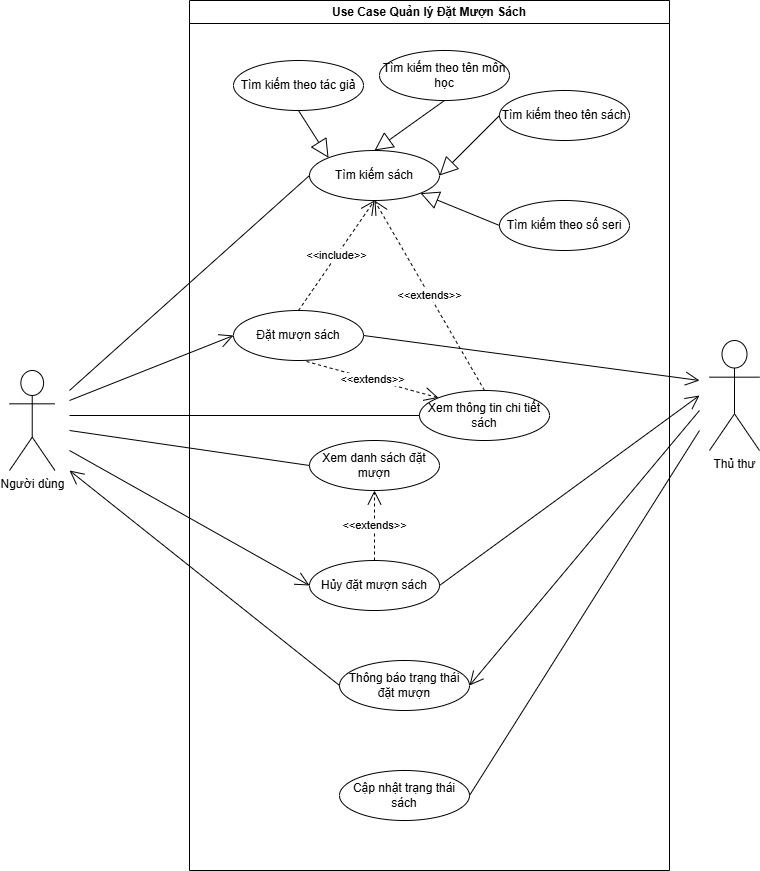

The diagram above was exported from draw.io. Its source (the exported page's mxGraphModel, read from the mxfile embedded in the PNG):
<mxGraphModel dx="1120" dy="1603" grid="1" gridSize="10" guides="1" tooltips="1" connect="1" arrows="1" fold="1" page="1" pageScale="1" pageWidth="827" pageHeight="1169" math="0" shadow="0">
  <root>
    <mxCell id="0" />
    <mxCell id="1" parent="0" />
    <mxCell id="SFJvXYCWOOGlzXJcO-3e-1" value="Use Case Quản lý Đặt Mượn Sách" style="swimlane;whiteSpace=wrap;html=1;" parent="1" vertex="1">
      <mxGeometry x="240" y="-150" width="480" height="870" as="geometry" />
    </mxCell>
    <mxCell id="SFJvXYCWOOGlzXJcO-3e-3" value="Tìm kiếm sách" style="ellipse;whiteSpace=wrap;html=1;" parent="SFJvXYCWOOGlzXJcO-3e-1" vertex="1">
      <mxGeometry x="120" y="150" width="130" height="50" as="geometry" />
    </mxCell>
    <mxCell id="SFJvXYCWOOGlzXJcO-3e-4" value="Tìm kiếm theo tác giả" style="ellipse;whiteSpace=wrap;html=1;" parent="SFJvXYCWOOGlzXJcO-3e-1" vertex="1">
      <mxGeometry x="44" y="60" width="130" height="50" as="geometry" />
    </mxCell>
    <mxCell id="SFJvXYCWOOGlzXJcO-3e-6" value="Tìm kiếm theo tên sách" style="ellipse;whiteSpace=wrap;html=1;" parent="SFJvXYCWOOGlzXJcO-3e-1" vertex="1">
      <mxGeometry x="310" y="90" width="130" height="50" as="geometry" />
    </mxCell>
    <mxCell id="SFJvXYCWOOGlzXJcO-3e-5" value="Tìm kiếm theo tên môn học" style="ellipse;whiteSpace=wrap;html=1;" parent="SFJvXYCWOOGlzXJcO-3e-1" vertex="1">
      <mxGeometry x="190" y="50" width="130" height="50" as="geometry" />
    </mxCell>
    <mxCell id="SFJvXYCWOOGlzXJcO-3e-7" value="Tìm kiếm theo số seri" style="ellipse;whiteSpace=wrap;html=1;" parent="SFJvXYCWOOGlzXJcO-3e-1" vertex="1">
      <mxGeometry x="310" y="200" width="130" height="50" as="geometry" />
    </mxCell>
    <mxCell id="SFJvXYCWOOGlzXJcO-3e-8" style="edgeStyle=orthogonalEdgeStyle;rounded=0;orthogonalLoop=1;jettySize=auto;html=1;exitX=0.5;exitY=1;exitDx=0;exitDy=0;" parent="SFJvXYCWOOGlzXJcO-3e-1" source="SFJvXYCWOOGlzXJcO-3e-7" target="SFJvXYCWOOGlzXJcO-3e-7" edge="1">
      <mxGeometry relative="1" as="geometry" />
    </mxCell>
    <mxCell id="SFJvXYCWOOGlzXJcO-3e-9" value="" style="endArrow=block;endSize=16;endFill=0;html=1;rounded=0;entryX=0;entryY=0;entryDx=0;entryDy=0;exitX=0.5;exitY=1;exitDx=0;exitDy=0;" parent="SFJvXYCWOOGlzXJcO-3e-1" source="SFJvXYCWOOGlzXJcO-3e-4" target="SFJvXYCWOOGlzXJcO-3e-3" edge="1">
      <mxGeometry width="160" relative="1" as="geometry">
        <mxPoint x="90" y="250" as="sourcePoint" />
        <mxPoint x="250" y="250" as="targetPoint" />
      </mxGeometry>
    </mxCell>
    <mxCell id="SFJvXYCWOOGlzXJcO-3e-12" value="" style="endArrow=block;endSize=16;endFill=0;html=1;rounded=0;entryX=1;entryY=1;entryDx=0;entryDy=0;exitX=0;exitY=0.5;exitDx=0;exitDy=0;" parent="SFJvXYCWOOGlzXJcO-3e-1" source="SFJvXYCWOOGlzXJcO-3e-7" target="SFJvXYCWOOGlzXJcO-3e-3" edge="1">
      <mxGeometry width="160" relative="1" as="geometry">
        <mxPoint x="300" y="105" as="sourcePoint" />
        <mxPoint x="200" y="255" as="targetPoint" />
      </mxGeometry>
    </mxCell>
    <mxCell id="SFJvXYCWOOGlzXJcO-3e-11" value="" style="endArrow=block;endSize=16;endFill=0;html=1;rounded=0;entryX=1;entryY=0.5;entryDx=0;entryDy=0;exitX=0;exitY=0.5;exitDx=0;exitDy=0;" parent="SFJvXYCWOOGlzXJcO-3e-1" source="SFJvXYCWOOGlzXJcO-3e-6" target="SFJvXYCWOOGlzXJcO-3e-3" edge="1">
      <mxGeometry width="160" relative="1" as="geometry">
        <mxPoint x="290" y="95" as="sourcePoint" />
        <mxPoint x="190" y="245" as="targetPoint" />
      </mxGeometry>
    </mxCell>
    <mxCell id="SFJvXYCWOOGlzXJcO-3e-10" value="" style="endArrow=block;endSize=16;endFill=0;html=1;rounded=0;entryX=0.5;entryY=0;entryDx=0;entryDy=0;exitX=0.5;exitY=1;exitDx=0;exitDy=0;" parent="SFJvXYCWOOGlzXJcO-3e-1" source="SFJvXYCWOOGlzXJcO-3e-5" target="SFJvXYCWOOGlzXJcO-3e-3" edge="1">
      <mxGeometry width="160" relative="1" as="geometry">
        <mxPoint x="280" y="85" as="sourcePoint" />
        <mxPoint x="180" y="235" as="targetPoint" />
      </mxGeometry>
    </mxCell>
    <mxCell id="SFJvXYCWOOGlzXJcO-3e-14" value="Xem thông tin chi tiết sách" style="ellipse;whiteSpace=wrap;html=1;" parent="SFJvXYCWOOGlzXJcO-3e-1" vertex="1">
      <mxGeometry x="230" y="390" width="130" height="50" as="geometry" />
    </mxCell>
    <mxCell id="SFJvXYCWOOGlzXJcO-3e-16" value="Đặt mượn sách" style="ellipse;whiteSpace=wrap;html=1;" parent="SFJvXYCWOOGlzXJcO-3e-1" vertex="1">
      <mxGeometry x="44" y="310" width="130" height="50" as="geometry" />
    </mxCell>
    <mxCell id="SFJvXYCWOOGlzXJcO-3e-19" value="Thông báo trạng thái đặt mượn" style="ellipse;whiteSpace=wrap;html=1;" parent="SFJvXYCWOOGlzXJcO-3e-1" vertex="1">
      <mxGeometry x="150" y="660" width="130" height="50" as="geometry" />
    </mxCell>
    <mxCell id="SFJvXYCWOOGlzXJcO-3e-23" value="Xem danh sách đặt mượn" style="ellipse;whiteSpace=wrap;html=1;" parent="SFJvXYCWOOGlzXJcO-3e-1" vertex="1">
      <mxGeometry x="120" y="440" width="130" height="50" as="geometry" />
    </mxCell>
    <mxCell id="SFJvXYCWOOGlzXJcO-3e-25" value="Hủy đặt mượn sách" style="ellipse;whiteSpace=wrap;html=1;" parent="SFJvXYCWOOGlzXJcO-3e-1" vertex="1">
      <mxGeometry x="120" y="560" width="130" height="50" as="geometry" />
    </mxCell>
    <mxCell id="SFJvXYCWOOGlzXJcO-3e-33" value="&amp;lt;&amp;lt;extends&amp;gt;&amp;gt;" style="endArrow=open;endSize=12;dashed=1;html=1;rounded=0;entryX=0.5;entryY=1;entryDx=0;entryDy=0;exitX=0.5;exitY=0;exitDx=0;exitDy=0;" parent="SFJvXYCWOOGlzXJcO-3e-1" source="SFJvXYCWOOGlzXJcO-3e-14" target="SFJvXYCWOOGlzXJcO-3e-3" edge="1">
      <mxGeometry width="160" relative="1" as="geometry">
        <mxPoint x="90" y="230" as="sourcePoint" />
        <mxPoint x="250" y="230" as="targetPoint" />
      </mxGeometry>
    </mxCell>
    <mxCell id="SFJvXYCWOOGlzXJcO-3e-34" value="&amp;lt;&amp;lt;extends&amp;gt;&amp;gt;" style="endArrow=open;endSize=12;dashed=1;html=1;rounded=0;entryX=0;entryY=0;entryDx=0;entryDy=0;exitX=0.562;exitY=1.02;exitDx=0;exitDy=0;exitPerimeter=0;" parent="SFJvXYCWOOGlzXJcO-3e-1" source="SFJvXYCWOOGlzXJcO-3e-16" target="SFJvXYCWOOGlzXJcO-3e-14" edge="1">
      <mxGeometry width="160" relative="1" as="geometry">
        <mxPoint x="270" y="370" as="sourcePoint" />
        <mxPoint x="270" y="310" as="targetPoint" />
      </mxGeometry>
    </mxCell>
    <mxCell id="SFJvXYCWOOGlzXJcO-3e-35" value="&amp;lt;&amp;lt;include&amp;gt;&amp;gt;" style="endArrow=open;endSize=12;dashed=1;html=1;rounded=0;entryX=0.5;entryY=1;entryDx=0;entryDy=0;exitX=0.5;exitY=0;exitDx=0;exitDy=0;" parent="SFJvXYCWOOGlzXJcO-3e-1" source="SFJvXYCWOOGlzXJcO-3e-16" target="SFJvXYCWOOGlzXJcO-3e-3" edge="1">
      <mxGeometry width="160" relative="1" as="geometry">
        <mxPoint x="249" y="270" as="sourcePoint" />
        <mxPoint x="195" y="210" as="targetPoint" />
      </mxGeometry>
    </mxCell>
    <mxCell id="SFJvXYCWOOGlzXJcO-3e-36" value="&amp;lt;&amp;lt;extends&amp;gt;&amp;gt;" style="endArrow=open;endSize=12;dashed=1;html=1;rounded=0;entryX=0.5;entryY=1;entryDx=0;entryDy=0;exitX=0.5;exitY=0;exitDx=0;exitDy=0;" parent="SFJvXYCWOOGlzXJcO-3e-1" source="SFJvXYCWOOGlzXJcO-3e-25" target="SFJvXYCWOOGlzXJcO-3e-23" edge="1">
      <mxGeometry width="160" relative="1" as="geometry">
        <mxPoint x="127" y="371" as="sourcePoint" />
        <mxPoint x="345" y="380" as="targetPoint" />
      </mxGeometry>
    </mxCell>
    <mxCell id="SFJvXYCWOOGlzXJcO-3e-41" value="Cập nhật trạng thái sách" style="ellipse;whiteSpace=wrap;html=1;" parent="SFJvXYCWOOGlzXJcO-3e-1" vertex="1">
      <mxGeometry x="150" y="770" width="130" height="50" as="geometry" />
    </mxCell>
    <mxCell id="C5URphcHo27VuD4IzO2m-2" value="" style="endArrow=none;html=1;rounded=0;entryX=0;entryY=0.5;entryDx=0;entryDy=0;" edge="1" parent="SFJvXYCWOOGlzXJcO-3e-1" target="SFJvXYCWOOGlzXJcO-3e-14">
      <mxGeometry width="50" height="50" relative="1" as="geometry">
        <mxPoint x="-120" y="415" as="sourcePoint" />
        <mxPoint x="140" y="440" as="targetPoint" />
      </mxGeometry>
    </mxCell>
    <mxCell id="C5URphcHo27VuD4IzO2m-3" value="" style="endArrow=none;html=1;rounded=0;entryX=0;entryY=0.5;entryDx=0;entryDy=0;" edge="1" parent="SFJvXYCWOOGlzXJcO-3e-1" target="SFJvXYCWOOGlzXJcO-3e-3">
      <mxGeometry width="50" height="50" relative="1" as="geometry">
        <mxPoint x="-120" y="390" as="sourcePoint" />
        <mxPoint x="120" y="240" as="targetPoint" />
      </mxGeometry>
    </mxCell>
    <mxCell id="SFJvXYCWOOGlzXJcO-3e-2" value="Người dùng" style="shape=umlActor;verticalLabelPosition=bottom;verticalAlign=top;html=1;outlineConnect=0;" parent="1" vertex="1">
      <mxGeometry x="60" y="220" width="45.45" height="100" as="geometry" />
    </mxCell>
    <mxCell id="SFJvXYCWOOGlzXJcO-3e-27" value="" style="endArrow=open;endFill=1;endSize=12;html=1;rounded=0;entryX=0;entryY=0.5;entryDx=0;entryDy=0;" parent="1" target="SFJvXYCWOOGlzXJcO-3e-16" edge="1">
      <mxGeometry width="160" relative="1" as="geometry">
        <mxPoint x="120" y="250" as="sourcePoint" />
        <mxPoint x="370" y="35" as="targetPoint" />
      </mxGeometry>
    </mxCell>
    <mxCell id="SFJvXYCWOOGlzXJcO-3e-29" value="" style="endArrow=open;endFill=1;endSize=12;html=1;rounded=0;entryX=0;entryY=0.5;entryDx=0;entryDy=0;" parent="1" target="SFJvXYCWOOGlzXJcO-3e-25" edge="1">
      <mxGeometry width="160" relative="1" as="geometry">
        <mxPoint x="120" y="300" as="sourcePoint" />
        <mxPoint x="390" y="55" as="targetPoint" />
      </mxGeometry>
    </mxCell>
    <mxCell id="SFJvXYCWOOGlzXJcO-3e-31" value="" style="endArrow=open;endFill=1;endSize=12;html=1;rounded=0;exitX=0;exitY=0.5;exitDx=0;exitDy=0;" parent="1" source="SFJvXYCWOOGlzXJcO-3e-19" edge="1">
      <mxGeometry width="160" relative="1" as="geometry">
        <mxPoint x="105" y="295" as="sourcePoint" />
        <mxPoint x="120" y="320" as="targetPoint" />
      </mxGeometry>
    </mxCell>
    <mxCell id="SFJvXYCWOOGlzXJcO-3e-37" value="" style="endArrow=open;endFill=1;endSize=12;html=1;rounded=0;exitX=1;exitY=0.5;exitDx=0;exitDy=0;" parent="1" source="SFJvXYCWOOGlzXJcO-3e-16" edge="1">
      <mxGeometry width="160" relative="1" as="geometry">
        <mxPoint x="95" y="285" as="sourcePoint" />
        <mxPoint x="750" y="230" as="targetPoint" />
      </mxGeometry>
    </mxCell>
    <mxCell id="SFJvXYCWOOGlzXJcO-3e-38" value="Thủ thư" style="shape=umlActor;verticalLabelPosition=bottom;verticalAlign=top;html=1;outlineConnect=0;" parent="1" vertex="1">
      <mxGeometry x="760" y="190" width="50" height="110" as="geometry" />
    </mxCell>
    <mxCell id="SFJvXYCWOOGlzXJcO-3e-39" value="" style="endArrow=open;endFill=1;endSize=12;html=1;rounded=0;exitX=1;exitY=0.5;exitDx=0;exitDy=0;" parent="1" source="SFJvXYCWOOGlzXJcO-3e-25" edge="1">
      <mxGeometry width="160" relative="1" as="geometry">
        <mxPoint x="424" y="195" as="sourcePoint" />
        <mxPoint x="750" y="245" as="targetPoint" />
      </mxGeometry>
    </mxCell>
    <mxCell id="SFJvXYCWOOGlzXJcO-3e-40" value="" style="endArrow=open;endFill=1;endSize=12;html=1;rounded=0;entryX=1;entryY=0.5;entryDx=0;entryDy=0;" parent="1" target="SFJvXYCWOOGlzXJcO-3e-19" edge="1">
      <mxGeometry width="160" relative="1" as="geometry">
        <mxPoint x="750" y="260" as="sourcePoint" />
        <mxPoint x="795" y="255" as="targetPoint" />
      </mxGeometry>
    </mxCell>
    <mxCell id="C5URphcHo27VuD4IzO2m-1" value="" style="endArrow=none;html=1;rounded=0;entryX=0;entryY=0.5;entryDx=0;entryDy=0;" edge="1" parent="1" target="SFJvXYCWOOGlzXJcO-3e-23">
      <mxGeometry width="50" height="50" relative="1" as="geometry">
        <mxPoint x="120" y="280" as="sourcePoint" />
        <mxPoint x="440" y="240" as="targetPoint" />
      </mxGeometry>
    </mxCell>
    <mxCell id="C5URphcHo27VuD4IzO2m-4" value="" style="endArrow=none;html=1;rounded=0;exitX=1;exitY=0.5;exitDx=0;exitDy=0;" edge="1" parent="1" source="SFJvXYCWOOGlzXJcO-3e-41">
      <mxGeometry width="50" height="50" relative="1" as="geometry">
        <mxPoint x="390" y="550" as="sourcePoint" />
        <mxPoint x="750" y="280" as="targetPoint" />
      </mxGeometry>
    </mxCell>
  </root>
</mxGraphModel>